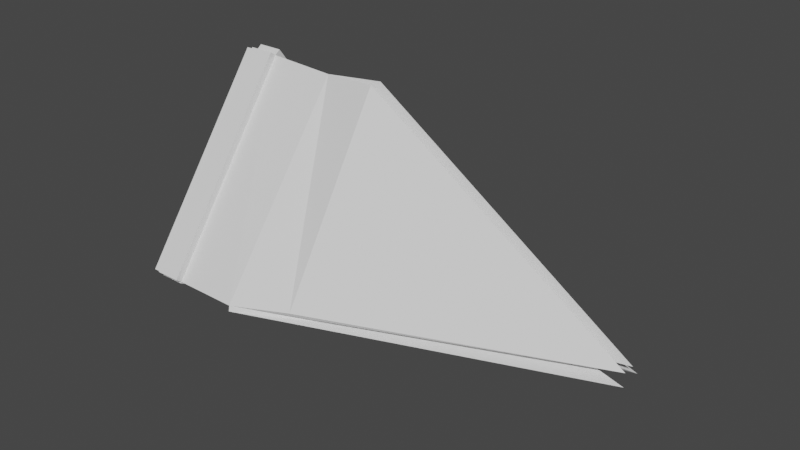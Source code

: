 # Source: space_ship.blend  (saved by Blender 2.90.8; exported with 4.5.12 LTS)
import bpy
from mathutils import Matrix  # noqa: F401  (used for matrix-valued properties, if any)

bpy.ops.wm.read_factory_settings(use_empty=True)
scene = bpy.context.scene
scene.name = 'Scene'

# ---- collections
col_collection = bpy.data.collections.new('Collection'); scene.collection.children.link(col_collection)

# ---- world
world_world = bpy.data.worlds.new('World'); scene.world = world_world
world_world.use_nodes = True; world_world.node_tree.nodes.clear()
_N = world_world.node_tree.nodes; _L = world_world.node_tree.links
n0 = _N.new('ShaderNodeOutputWorld'); n0.name = 'World Output'; n0.location = (300, 300)
n1 = _N.new('ShaderNodeBackground'); n1.name = 'Background'; n1.location = (10, 300)
n1.inputs[0].default_value = (0.05088, 0.05088, 0.05088, 1.0)
_L.new(n1.outputs[0], n0.inputs[0])
n0.is_active_output = True
world_world.color = (0.05088, 0.05088, 0.05088)
world_world.use_sun_shadow = False
world_world.sun_shadow_jitter_overblur = 0.0

# ---- meshes
me_cone = bpy.data.meshes.new('Cone')
me_cone.from_pydata([(0.0, 1.0, -1.0), (0.3849, 0.0008299, -1.002), (-0.007982, -0.9925, -1.012), (-1.337, 1.192e-08, -1.0), (0.0, 0.0, 1.0), (-0.007982, -0.9925, -0.7978), (-0.0005108, 1.003, -1.481), (0.4774, 0.003755, -1.483), (-0.008493, -0.9895, -1.493), (-1.361, 0.003014, -1.497), (-1.124, 0.0005804, -1.059), (0.0008425, 1.004, -1.665), (0.5514, 0.004866, -1.667), (-0.00714, -0.9884, -1.677), (-1.36, 0.004125, -1.681), (0.001549, 1.005, -1.76), (0.5521, 0.005446, -1.762), (-0.006434, -0.9878, -1.773), (-1.359, 0.004705, -1.776), (-0.03633, -0.8425, -0.6049), (-1.365, -0.03819, -0.5928), (-0.02835, -0.03819, 1.382), (-0.03266, 0.8303, -0.5814), (-1.369, 0.04366, -0.5814), (-0.03266, 0.04366, 1.387), (0.04541, 1.017, -0.9913), (0.4303, 0.01831, -0.9933), (0.04541, 0.1024, 1.392), (0.4196, -0.01298, -0.9953), (0.02676, -1.006, -1.005), (0.04617, -0.07611, 1.4), (-0.03045, 1.044, -1.481), (-1.391, 0.04375, -1.497), (-0.0291, 1.045, -1.665), (-1.39, 0.04486, -1.681), (-0.03878, -1.031, -1.493), (-1.391, -0.03825, -1.497), (-0.03742, -1.03, -1.677), (-1.39, -0.03714, -1.681), (0.5598, -0.00175, -1.483), (0.001296, -0.995, -1.493), (0.5612, -0.000639, -1.666), (0.00265, -0.9939, -1.677), (0.01249, 1.01, -1.481), (0.563, 0.01092, -1.483), (0.01384, 1.011, -1.664), (0.5644, 0.01203, -1.666)], [(2, 5), (3, 10)], [(4, 1, 26, 27), (4, 2, 29, 30), (1, 2, 8, 7), (4, 3, 20, 21), (0, 3, 23, 22), (7, 8, 40, 39), (0, 1, 7, 6), (3, 0, 6, 9), (2, 3, 9, 8), (14, 11, 15, 18), (9, 14, 38, 36), (6, 7, 44, 43), (11, 14, 34, 33), (15, 16, 17, 18), (12, 13, 17, 16), (13, 14, 18, 17), (11, 12, 16, 15), (19, 21, 20), (3, 2, 19, 20), (2, 4, 21, 19), (23, 24, 22), (3, 4, 24, 23), (4, 0, 22, 24), (25, 27, 26), (0, 4, 27, 25), (1, 0, 25, 26), (28, 30, 29), (2, 1, 28, 29), (1, 4, 30, 28), (32, 31, 33, 34), (14, 9, 32, 34), (6, 11, 33, 31), (9, 6, 31, 32), (35, 36, 38, 37), (8, 9, 36, 35), (13, 8, 35, 37), (14, 13, 37, 38), (39, 40, 42, 41), (13, 12, 41, 42), (8, 13, 42, 40), (12, 7, 39, 41), (43, 44, 46, 45), (12, 11, 45, 46), (11, 6, 43, 45), (7, 12, 46, 44)])
_uv = me_cone.uv_layers.new(name='UVMap')
_uv.uv.foreach_set('vector', [0.25, 0.25, 0.49, 0.25, 0.49, 0.25, 0.25, 0.25, 0.25, 0.25, 0.25, 0.01, 0.25, 0.01, 0.25, 0.25, 0.49, 0.25, 0.25, 0.01, 0.25, 0.01, 0.49, 0.25, 0.25, 0.25, 0.01, 0.25, 0.01, 0.25, 0.25, 0.25, 0.25, 0.49, 0.01, 0.25, 0.01, 0.25, 0.25, 0.49, 0.49, 0.25, 0.25, 0.01, 0.25, 0.01, 0.49, 0.25, 0.25, 0.49, 0.49, 0.25, 0.49, 0.25, 0.25, 0.49, 0.01, 0.25, 0.25, 0.49, 0.25, 0.49, 0.01, 0.25, 0.25, 0.01, 0.01, 0.25, 0.01, 0.25, 0.25, 0.01, 0.01, 0.25, 0.25, 0.49, 0.25, 0.49, 0.01, 0.25, 0.01, 0.25, 0.01, 0.25, 0.01, 0.25, 0.01, 0.25, 0.25, 0.49, 0.49, 0.25, 0.49, 0.25, 0.25, 0.49, 0.25, 0.49, 0.01, 0.25, 0.01, 0.25, 0.25, 0.49, 0.75, 0.49, 0.99, 0.25, 0.75, 0.01, 0.51, 0.25, 0.49, 0.25, 0.25, 0.01, 0.25, 0.01, 0.49, 0.25, 0.25, 0.01, 0.01, 0.25, 0.01, 0.25, 0.25, 0.01, 0.25, 0.49, 0.49, 0.25, 0.49, 0.25, 0.25, 0.49, 0.25, 0.01, 0.25, 0.25, 0.01, 0.25, 0.01, 0.25, 0.25, 0.01, 0.25, 0.01, 0.01, 0.25, 0.25, 0.01, 0.25, 0.25, 0.25, 0.25, 0.25, 0.01, 0.01, 0.25, 0.25, 0.25, 0.25, 0.49, 0.01, 0.25, 0.25, 0.25, 0.25, 0.25, 0.01, 0.25, 0.25, 0.25, 0.25, 0.49, 0.25, 0.49, 0.25, 0.25, 0.25, 0.49, 0.25, 0.25, 0.49, 0.25, 0.25, 0.49, 0.25, 0.25, 0.25, 0.25, 0.25, 0.49, 0.49, 0.25, 0.25, 0.49, 0.25, 0.49, 0.49, 0.25, 0.49, 0.25, 0.25, 0.25, 0.25, 0.01, 0.25, 0.01, 0.49, 0.25, 0.49, 0.25, 0.25, 0.01, 0.49, 0.25, 0.25, 0.25, 0.25, 0.25, 0.49, 0.25, 0.01, 0.25, 0.25, 0.49, 0.25, 0.49, 0.01, 0.25, 0.01, 0.25, 0.01, 0.25, 0.01, 0.25, 0.01, 0.25, 0.25, 0.49, 0.25, 0.49, 0.25, 0.49, 0.25, 0.49, 0.01, 0.25, 0.25, 0.49, 0.25, 0.49, 0.01, 0.25, 0.25, 0.01, 0.01, 0.25, 0.01, 0.25, 0.25, 0.01, 0.25, 0.01, 0.01, 0.25, 0.01, 0.25, 0.25, 0.01, 0.25, 0.01, 0.25, 0.01, 0.25, 0.01, 0.25, 0.01, 0.01, 0.25, 0.25, 0.01, 0.25, 0.01, 0.01, 0.25, 0.49, 0.25, 0.25, 0.01, 0.25, 0.01, 0.49, 0.25, 0.25, 0.01, 0.49, 0.25, 0.49, 0.25, 0.25, 0.01, 0.25, 0.01, 0.25, 0.01, 0.25, 0.01, 0.25, 0.01, 0.49, 0.25, 0.49, 0.25, 0.49, 0.25, 0.49, 0.25, 0.25, 0.49, 0.49, 0.25, 0.49, 0.25, 0.25, 0.49, 0.49, 0.25, 0.25, 0.49, 0.25, 0.49, 0.49, 0.25, 0.25, 0.49, 0.25, 0.49, 0.25, 0.49, 0.25, 0.49, 0.49, 0.25, 0.49, 0.25, 0.49, 0.25, 0.49, 0.25])
me_cone.use_remesh_fix_poles = True
me_cone.use_remesh_preserve_attributes = False
me_cone.use_mirror_vertex_groups = False
me_cone.update()
me_cone_001 = bpy.data.meshes.new('Cone.001')
me_cone_001.from_pydata([(0.0, 1.0, -1.0), (1.0, -4.371e-08, -1.0), (-8.742e-08, -1.0, -1.0), (-1.0, 1.192e-08, -1.0), (0.0, 0.0, 1.0)], [], [(0, 4, 1), (1, 4, 2), (0, 1, 2, 3), (2, 4, 3), (3, 4, 0)])
_uv = me_cone_001.uv_layers.new(name='UVMap')
_uv.uv.foreach_set('vector', [0.25, 0.49, 0.25, 0.25, 0.49, 0.25, 0.49, 0.25, 0.25, 0.25, 0.25, 0.01, 0.75, 0.49, 0.99, 0.25, 0.75, 0.01, 0.51, 0.25, 0.25, 0.01, 0.25, 0.25, 0.01, 0.25, 0.01, 0.25, 0.25, 0.25, 0.25, 0.49])
me_cone_001.use_remesh_fix_poles = True
me_cone_001.use_remesh_preserve_attributes = False
me_cone_001.use_mirror_vertex_groups = False
me_cone_001.update()

# ---- objects
ob_cone = bpy.data.objects.new('Cone', me_cone)
ob_cone_001 = bpy.data.objects.new('Cone.001', me_cone_001)

# ---- transforms, parenting, visibility, modifiers, constraints
ob_cone.location = (0.0, 0.0, 0.0)
ob_cone.rotation_euler = (0.0, 1.571, 0.0)
ob_cone.lineart.crease_threshold = 0.0
ob_cone_001.location = (-1.976, 0.0, 0.2786)
ob_cone_001.rotation_euler = (0.0, 4.712, 0.0)
ob_cone_001.scale = (0.7, 0.5, 0.2)
ob_cone_001.lineart.crease_threshold = 0.0

# ---- collection membership
col_collection.objects.link(ob_cone)
col_collection.objects.link(ob_cone_001)

# ---- scene / render settings (as saved in the file)
scene.frame_start = 1; scene.frame_end = 250; scene.frame_set(1)
scene.render.engine = 'BLENDER_EEVEE_NEXT'
scene.cycles.use_denoising = False
scene.cycles.samples = 128
scene.cycles.sampling_pattern = 'TABULATED_SOBOL'
scene.cycles.use_adaptive_sampling = False
scene.cycles.use_light_tree = False
scene.view_settings.view_transform = 'Filmic'
bpy.context.view_layer.update()

# ---- added for rendering (the .blend has no active camera and no usable light): camera, sun
cam_auto = bpy.data.cameras.new('AutoCamera')
cam_auto.lens = 50.0
cam_auto.sensor_width = 36.0
cam_auto.clip_end = 1000.0
ob_auto_camera = bpy.data.objects.new('AutoCamera', cam_auto)
scene.collection.objects.link(ob_auto_camera)
ob_auto_camera.location = (3.84346, -5.0707, 3.79858)
ob_auto_camera.rotation_euler = (1.09748, -7.21219e-08, 0.694738)
scene.camera = ob_auto_camera
light_auto_sun = bpy.data.lights.new('AutoSun', 'SUN')
light_auto_sun.energy = 3.0
light_auto_sun.angle = 0.0523599
ob_auto_sun = bpy.data.objects.new('AutoSun', light_auto_sun)
scene.collection.objects.link(ob_auto_sun)
ob_auto_sun.rotation_euler = (0.872665, 0.174533, 0.523599)
bpy.context.view_layer.update()
